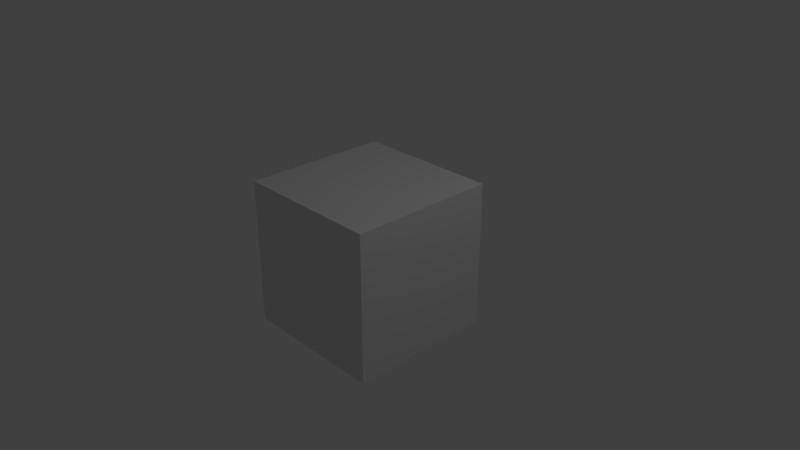 # Source: AllScripts.blend  (saved by Blender 2.78.0; exported with 4.5.12 LTS)
import bpy
from mathutils import Matrix  # noqa: F401  (used for matrix-valued properties, if any)

bpy.ops.wm.read_factory_settings(use_empty=True)
scene = bpy.context.scene
scene.name = 'Scene'

# ---- collections
col_collection_1 = bpy.data.collections.new('Collection 1'); scene.collection.children.link(col_collection_1)

# ---- materials (node trees are filled in below, after node groups)
mat_material = bpy.data.materials.new('Material')
mat_material.alpha_threshold = 0.0
mat_material.use_transparent_shadow = False
mat_material.roughness = 0.5
mat_material.line_color = (0.0, 0.0, 0.0, 1.0)

# ---- material node trees

# ---- world
world_world = bpy.data.worlds.new('World'); scene.world = world_world
world_world.color = (0.05088, 0.05088, 0.05088)
world_world.use_sun_shadow = False
world_world.sun_shadow_jitter_overblur = 0.0
world_world.cycles.sampling_method = 'MANUAL'

# ---- cameras
cam_camera = bpy.data.cameras.new('Camera')
cam_camera.clip_end = 100.0
cam_camera.lens = 35.0
cam_camera.sensor_width = 32.0
cam_camera.sensor_height = 18.0
cam_camera.ortho_scale = 7.314
cam_camera.dof.focus_distance = 0.0
cam_camera.dof.aperture_fstop = 128.0

# ---- lights
light_lamp = bpy.data.lights.new('Lamp', 'POINT')
light_lamp.transmission_factor = 0.0
light_lamp.cutoff_distance = 30.0
light_lamp.energy = 100.0
light_lamp.shadow_buffer_clip_start = 1.001
light_lamp.shadow_soft_size = 0.1
light_lamp.shadow_maximum_resolution = 0.006
light_lamp.use_absolute_resolution = True

# ---- meshes
me_cube = bpy.data.meshes.new('Cube')
me_cube.from_pydata([(1.0, 1.0, -1.0), (1.0, -1.0, -1.0), (-1.0, -1.0, -1.0), (-1.0, 1.0, -1.0), (1.0, 1.0, 1.0), (1.0, -1.0, 1.0), (-1.0, -1.0, 1.0), (-1.0, 1.0, 1.0)], [], [(0, 1, 2, 3), (4, 7, 6, 5), (0, 4, 5, 1), (1, 5, 6, 2), (2, 6, 7, 3), (4, 0, 3, 7)])
me_cube.materials.append(mat_material)
me_cube.use_remesh_preserve_volume = False
me_cube.use_remesh_preserve_attributes = False
me_cube.use_mirror_vertex_groups = False
me_cube.update()

# ---- objects
ob_cube = bpy.data.objects.new('Cube', me_cube)
ob_lamp = bpy.data.objects.new('Lamp', light_lamp)
ob_camera = bpy.data.objects.new('Camera', cam_camera)

# ---- transforms, parenting, visibility, modifiers, constraints
ob_cube.location = (0.0, 0.0, 0.0)
ob_cube.lock_rotations_4d = False
ob_cube.empty_display_type = 'ARROWS'
ob_cube.lineart.crease_threshold = 0.0
ob_lamp.location = (4.076, 1.005, 5.904)
ob_lamp.rotation_euler = (0.6503, 0.05522, 1.866)
ob_lamp.lock_rotations_4d = False
ob_lamp.empty_display_type = 'ARROWS'
ob_lamp.color = (0.0, 0.0, 0.0, 0.0)
ob_lamp.lineart.crease_threshold = 0.0
ob_camera.location = (7.481, -6.508, 5.344)
ob_camera.rotation_euler = (1.109, 0.0, 0.8149)
ob_camera.lock_rotations_4d = False
ob_camera.empty_display_type = 'ARROWS'
ob_camera.color = (0.0, 0.0, 0.0, 0.0)
ob_camera.display_type = 'WIRE'
ob_camera.lineart.crease_threshold = 0.0

# ---- collection membership
col_collection_1.objects.link(ob_cube)
col_collection_1.objects.link(ob_lamp)
col_collection_1.objects.link(ob_camera)

# ---- scene / render settings (as saved in the file)
scene.camera = ob_camera
scene.frame_start = 1; scene.frame_end = 250; scene.frame_set(1)
scene.render.engine = 'BLENDER_EEVEE_NEXT'
scene.render.resolution_percentage = 50
scene.render.dither_intensity = 0.0
scene.cycles.use_denoising = False
scene.cycles.samples = 128
scene.cycles.sampling_pattern = 'TABULATED_SOBOL'
scene.cycles.light_sampling_threshold = 0.0
scene.cycles.use_adaptive_sampling = False
scene.cycles.use_light_tree = False
scene.cycles.blur_glossy = 0.0
scene.cycles.sample_clamp_indirect = 0.0
scene.view_settings.view_transform = 'Standard'
bpy.context.view_layer.update()
